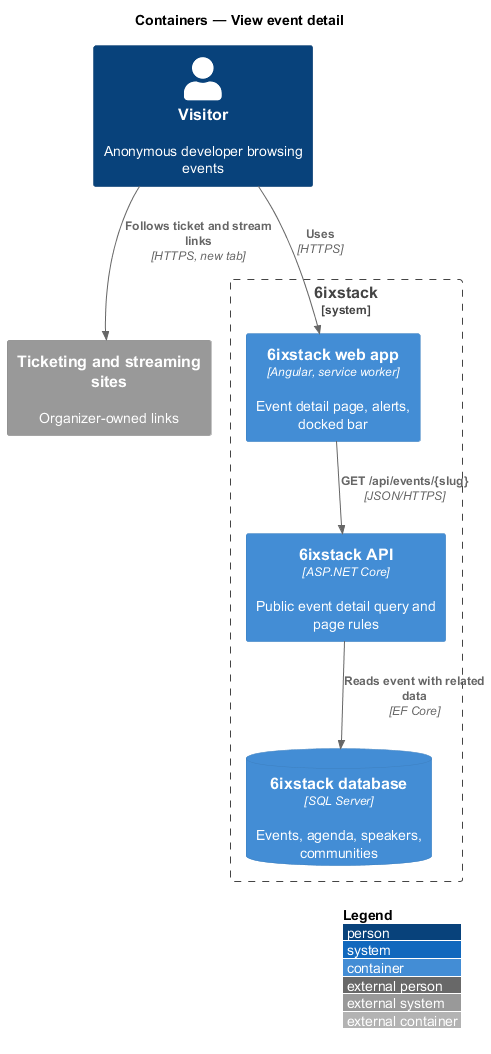

The diagram above was rendered by PlantUML. Its source (embedded in the PNG):
@startuml
!include <C4/C4_Container>
LAYOUT_WITH_LEGEND()
title Containers — View event detail

Person(visitor, "Visitor", "Anonymous developer browsing events")
System_Boundary(sixstack, "6ixstack") {
  Container(spa, "6ixstack web app", "Angular, service worker", "Event detail page, alerts, docked bar")
  Container(api, "6ixstack API", "ASP.NET Core", "Public event detail query and page rules")
  ContainerDb(db, "6ixstack database", "SQL Server", "Events, agenda, speakers, communities")
}
System_Ext(ticketing, "Ticketing and streaming sites", "Organizer-owned links")

Rel(visitor, spa, "Uses", "HTTPS")
Rel(spa, api, "GET /api/events/{slug}", "JSON/HTTPS")
Rel(api, db, "Reads event with related data", "EF Core")
Rel(visitor, ticketing, "Follows ticket and stream links", "HTTPS, new tab")
@enduml